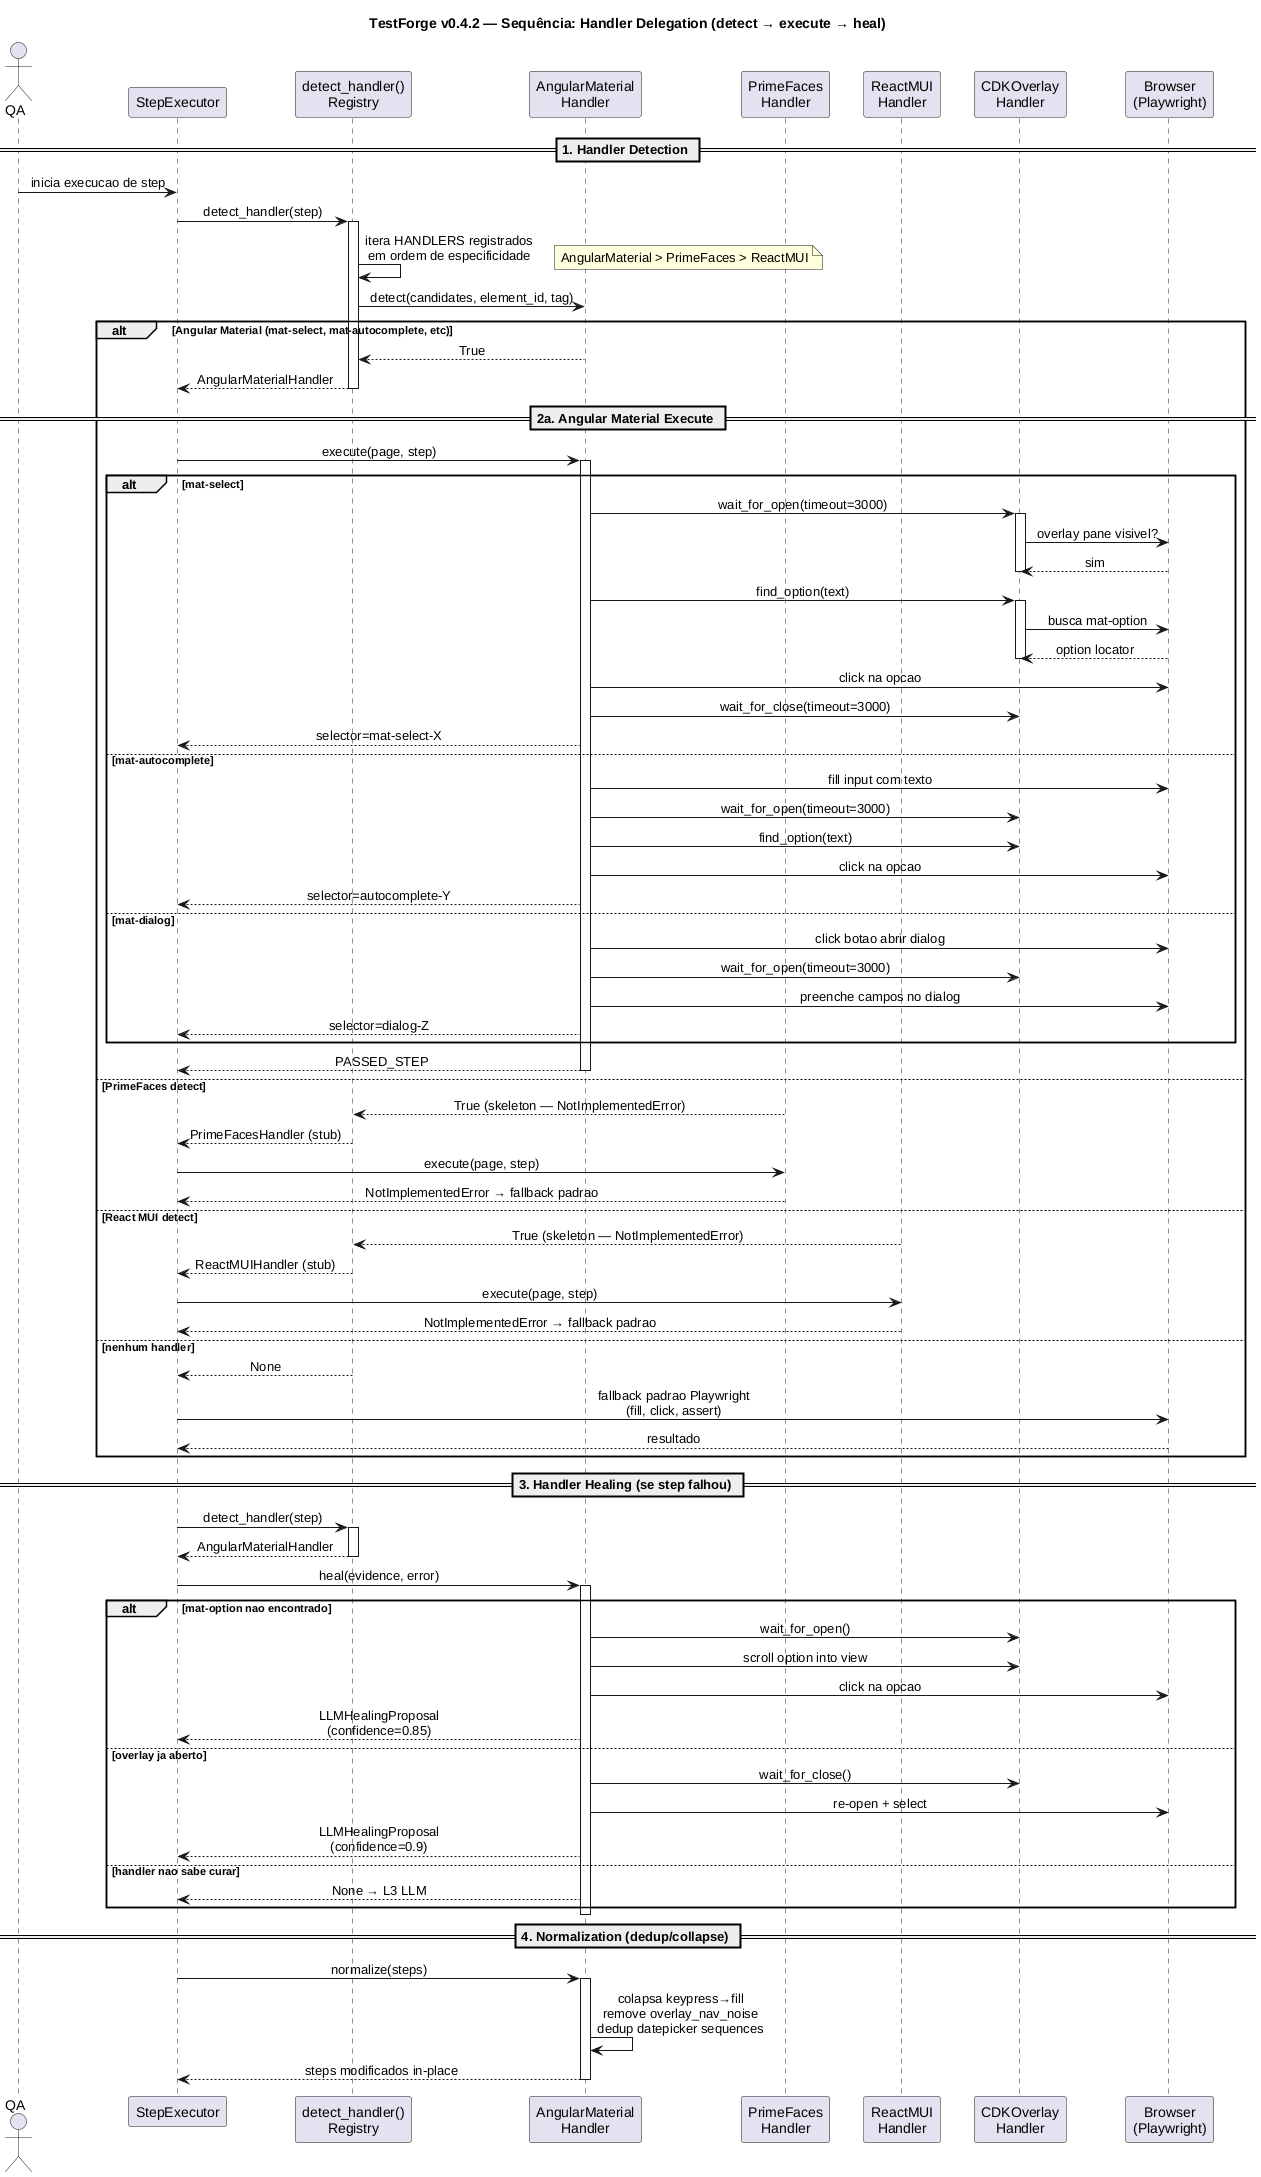

The diagram above was rendered by PlantUML. Its source (embedded in the PNG):
@startuml
title TestForge v0.4.2 — Sequência: Handler Delegation (detect → execute → heal)

skinparam backgroundColor #FFFFFF
skinparam sequenceMessageAlign center
skinparam ParticipantPadding 12
skinparam BoxPadding 8

actor "QA" as QA
participant "StepExecutor" as EXEC
participant "detect_handler()\nRegistry" as DET
participant "AngularMaterial\nHandler" as AMH
participant "PrimeFaces\nHandler" as PFH
participant "ReactMUI\nHandler" as RWH
participant "CDKOverlay\nHandler" as COH
participant "Browser\n(Playwright)" as BRO

== 1. Handler Detection ==

QA -> EXEC: inicia execucao de step
EXEC -> DET: detect_handler(step)
activate DET
DET -> DET: itera HANDLERS registrados\nem ordem de especificidade
note right: AngularMaterial > PrimeFaces > ReactMUI

DET -> AMH: detect(candidates, element_id, tag)
alt Angular Material (mat-select, mat-autocomplete, etc)
  AMH --> DET: True
  DET --> EXEC: AngularMaterialHandler
  deactivate DET

  == 2a. Angular Material Execute ==

  EXEC -> AMH: execute(page, step)
  activate AMH

  alt mat-select
    AMH -> COH: wait_for_open(timeout=3000)
    activate COH
    COH -> BRO: overlay pane visivel?
    BRO --> COH: sim
    deactivate COH
    AMH -> COH: find_option(text)
    activate COH
    COH -> BRO: busca mat-option
    BRO --> COH: option locator
    deactivate COH
    AMH -> BRO: click na opcao
    AMH -> COH: wait_for_close(timeout=3000)
    AMH --> EXEC: selector=mat-select-X
  else mat-autocomplete
    AMH -> BRO: fill input com texto
    AMH -> COH: wait_for_open(timeout=3000)
    AMH -> COH: find_option(text)
    AMH -> BRO: click na opcao
    AMH --> EXEC: selector=autocomplete-Y
  else mat-dialog
    AMH -> BRO: click botao abrir dialog
    AMH -> COH: wait_for_open(timeout=3000)
    AMH -> BRO: preenche campos no dialog
    AMH --> EXEC: selector=dialog-Z
  end

  AMH --> EXEC: PASSED_STEP
  deactivate AMH

else PrimeFaces detect
  PFH --> DET: True (skeleton — NotImplementedError)
  DET --> EXEC: PrimeFacesHandler (stub)
  deactivate DET
  EXEC -> PFH: execute(page, step)
  PFH --> EXEC: NotImplementedError → fallback padrao

else React MUI detect
  RWH --> DET: True (skeleton — NotImplementedError)
  DET --> EXEC: ReactMUIHandler (stub)
  deactivate DET
  EXEC -> RWH: execute(page, step)
  RWH --> EXEC: NotImplementedError → fallback padrao

else nenhum handler
  DET --> EXEC: None
  deactivate DET
  EXEC -> BRO: fallback padrao Playwright\n(fill, click, assert)
  BRO --> EXEC: resultado
end

== 3. Handler Healing (se step falhou) ==

EXEC -> DET: detect_handler(step)
activate DET
DET --> EXEC: AngularMaterialHandler
deactivate DET

EXEC -> AMH: heal(evidence, error)
activate AMH

alt mat-option nao encontrado
  AMH -> COH: wait_for_open()
  AMH -> COH: scroll option into view
  AMH -> BRO: click na opcao
  AMH --> EXEC: LLMHealingProposal\n(confidence=0.85)
else overlay ja aberto
  AMH -> COH: wait_for_close()
  AMH -> BRO: re-open + select
  AMH --> EXEC: LLMHealingProposal\n(confidence=0.9)
else handler nao sabe curar
  AMH --> EXEC: None → L3 LLM
end

deactivate AMH

== 4. Normalization (dedup/collapse) ==

EXEC -> AMH: normalize(steps)
activate AMH
AMH -> AMH: colapsa keypress→fill\nremove overlay_nav_noise\ndedup datepicker sequences
AMH --> EXEC: steps modificados in-place
deactivate AMH

@enduml